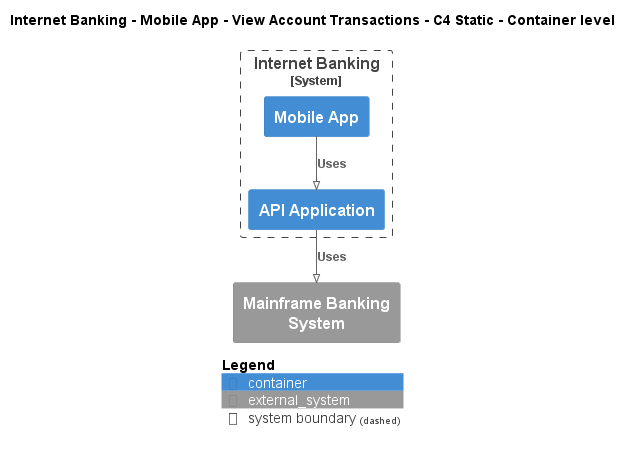

The diagram above was rendered by PlantUML. Its source (embedded in the PNG):
@startuml
!pragma layout smetana
!include ..\..\..\..\..\..\.c4s\C4_Container.puml

AddElementTag("state:new", $bgColor=green, $fontColor=#ffffff, $borderColor=green, $shadowing="False")
AddElementTag("state:changed", $bgColor=orange, $fontColor=#ffffff, $borderColor=orange, $shadowing="False")
AddElementTag("state:removed", $bgColor=red, $fontColor=#ffffff, $borderColor=red, $shadowing="False")

AddRelTag("state:new", $textColor=green, $lineColor=green)
AddRelTag("state:changed", $textColor=orange, $lineColor=orange)
AddRelTag("state:removed", $textColor=red, $lineColor=red)

SHOW_PERSON_PORTRAIT()
LAYOUT_TOP_DOWN()

skinparam linetype polyline

title Internet Banking - Mobile App - View Account Transactions - C4 Static - Container level


System_Boundary(BigBankPlc.SoftwareSystems.InternetBanking, "Internet Banking") {
    Container(BigBankPlc.SoftwareSystems.InternetBanking.Containers.MobileApp, "Mobile App", "", "")
    Container(BigBankPlc.SoftwareSystems.InternetBanking.Containers.APIApplication, "API Application", "", "")
}
System_Ext(BigBankPlc.SoftwareSystems.MainframeBankingSystem, "Mainframe Banking System", "")

Rel(BigBankPlc.SoftwareSystems.InternetBanking.Containers.MobileApp, BigBankPlc.SoftwareSystems.InternetBanking.Containers.APIApplication, "Uses")
Rel(BigBankPlc.SoftwareSystems.InternetBanking.Containers.APIApplication, BigBankPlc.SoftwareSystems.MainframeBankingSystem, "Uses")


SHOW_LEGEND()
@enduml